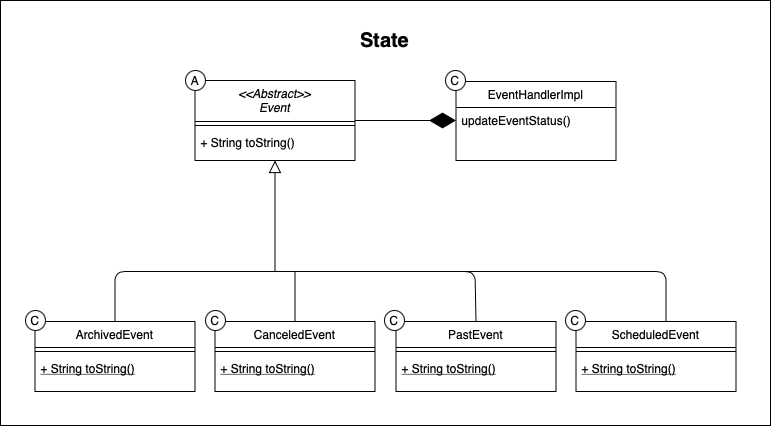

The diagram above was exported from draw.io. Its source (the exported page's mxGraphModel, read from the mxfile embedded in the PNG):
<mxGraphModel dx="895" dy="597" grid="1" gridSize="10" guides="1" tooltips="1" connect="1" arrows="1" fold="1" page="1" pageScale="1" pageWidth="827" pageHeight="1169" math="0" shadow="0">
  <root>
    <mxCell id="WIyWlLk6GJQsqaUBKTNV-0" />
    <mxCell id="WIyWlLk6GJQsqaUBKTNV-1" parent="WIyWlLk6GJQsqaUBKTNV-0" />
    <mxCell id="RifsEa4BsynFPZOsYUSK-36" value="" style="rounded=0;whiteSpace=wrap;html=1;" vertex="1" parent="WIyWlLk6GJQsqaUBKTNV-1">
      <mxGeometry x="30" y="50" width="770" height="425" as="geometry" />
    </mxCell>
    <mxCell id="zkfFHV4jXpPFQw0GAbJ--0" value="&lt;&lt;Abstract&gt;&gt;&#10;Event" style="swimlane;fontStyle=2;align=center;verticalAlign=top;childLayout=stackLayout;horizontal=1;startSize=41;horizontalStack=0;resizeParent=1;resizeLast=0;collapsible=1;marginBottom=0;rounded=0;shadow=0;strokeWidth=1;" parent="WIyWlLk6GJQsqaUBKTNV-1" vertex="1">
      <mxGeometry x="224.5" y="130" width="160" height="80" as="geometry">
        <mxRectangle x="230" y="140" width="160" height="26" as="alternateBounds" />
      </mxGeometry>
    </mxCell>
    <mxCell id="zkfFHV4jXpPFQw0GAbJ--4" value="" style="line;html=1;strokeWidth=1;align=left;verticalAlign=middle;spacingTop=-1;spacingLeft=3;spacingRight=3;rotatable=0;labelPosition=right;points=[];portConstraint=eastwest;" parent="zkfFHV4jXpPFQw0GAbJ--0" vertex="1">
      <mxGeometry y="41" width="160" height="8" as="geometry" />
    </mxCell>
    <mxCell id="zkfFHV4jXpPFQw0GAbJ--5" value="+ String toString()" style="text;align=left;verticalAlign=top;spacingLeft=4;spacingRight=4;overflow=hidden;rotatable=0;points=[[0,0.5],[1,0.5]];portConstraint=eastwest;" parent="zkfFHV4jXpPFQw0GAbJ--0" vertex="1">
      <mxGeometry y="49" width="160" height="26" as="geometry" />
    </mxCell>
    <mxCell id="zkfFHV4jXpPFQw0GAbJ--6" value="ArchivedEvent" style="swimlane;fontStyle=0;align=center;verticalAlign=top;childLayout=stackLayout;horizontal=1;startSize=26;horizontalStack=0;resizeParent=1;resizeLast=0;collapsible=1;marginBottom=0;rounded=0;shadow=0;strokeWidth=1;" parent="WIyWlLk6GJQsqaUBKTNV-1" vertex="1">
      <mxGeometry x="64.5" y="371" width="160" height="70" as="geometry">
        <mxRectangle x="130" y="380" width="160" height="26" as="alternateBounds" />
      </mxGeometry>
    </mxCell>
    <mxCell id="zkfFHV4jXpPFQw0GAbJ--9" value="" style="line;html=1;strokeWidth=1;align=left;verticalAlign=middle;spacingTop=-1;spacingLeft=3;spacingRight=3;rotatable=0;labelPosition=right;points=[];portConstraint=eastwest;" parent="zkfFHV4jXpPFQw0GAbJ--6" vertex="1">
      <mxGeometry y="26" width="160" height="8" as="geometry" />
    </mxCell>
    <mxCell id="zkfFHV4jXpPFQw0GAbJ--10" value="+ String toString()" style="text;align=left;verticalAlign=top;spacingLeft=4;spacingRight=4;overflow=hidden;rotatable=0;points=[[0,0.5],[1,0.5]];portConstraint=eastwest;fontStyle=4" parent="zkfFHV4jXpPFQw0GAbJ--6" vertex="1">
      <mxGeometry y="34" width="160" height="26" as="geometry" />
    </mxCell>
    <mxCell id="zkfFHV4jXpPFQw0GAbJ--13" value="CanceledEvent" style="swimlane;fontStyle=0;align=center;verticalAlign=top;childLayout=stackLayout;horizontal=1;startSize=26;horizontalStack=0;resizeParent=1;resizeLast=0;collapsible=1;marginBottom=0;rounded=0;shadow=0;strokeWidth=1;" parent="WIyWlLk6GJQsqaUBKTNV-1" vertex="1">
      <mxGeometry x="244.5" y="371" width="160" height="70" as="geometry">
        <mxRectangle x="340" y="380" width="170" height="26" as="alternateBounds" />
      </mxGeometry>
    </mxCell>
    <mxCell id="zkfFHV4jXpPFQw0GAbJ--15" value="" style="line;html=1;strokeWidth=1;align=left;verticalAlign=middle;spacingTop=-1;spacingLeft=3;spacingRight=3;rotatable=0;labelPosition=right;points=[];portConstraint=eastwest;" parent="zkfFHV4jXpPFQw0GAbJ--13" vertex="1">
      <mxGeometry y="26" width="160" height="8" as="geometry" />
    </mxCell>
    <mxCell id="RifsEa4BsynFPZOsYUSK-15" value="+ String toString()" style="text;align=left;verticalAlign=top;spacingLeft=4;spacingRight=4;overflow=hidden;rotatable=0;points=[[0,0.5],[1,0.5]];portConstraint=eastwest;fontStyle=4" vertex="1" parent="zkfFHV4jXpPFQw0GAbJ--13">
      <mxGeometry y="34" width="160" height="26" as="geometry" />
    </mxCell>
    <mxCell id="zkfFHV4jXpPFQw0GAbJ--16" value="" style="endArrow=block;endSize=10;endFill=0;shadow=0;strokeWidth=1;rounded=0;edgeStyle=elbowEdgeStyle;elbow=vertical;entryX=0.5;entryY=1;entryDx=0;entryDy=0;exitX=0.5;exitY=0;exitDx=0;exitDy=0;" parent="WIyWlLk6GJQsqaUBKTNV-1" source="zkfFHV4jXpPFQw0GAbJ--13" target="zkfFHV4jXpPFQw0GAbJ--0" edge="1">
      <mxGeometry width="160" relative="1" as="geometry">
        <mxPoint x="254.5" y="384" as="sourcePoint" />
        <mxPoint x="295.5" y="311" as="targetPoint" />
        <Array as="points">
          <mxPoint x="315.5" y="321" />
        </Array>
      </mxGeometry>
    </mxCell>
    <mxCell id="zkfFHV4jXpPFQw0GAbJ--17" value="EventHandlerImpl" style="swimlane;fontStyle=0;align=center;verticalAlign=top;childLayout=stackLayout;horizontal=1;startSize=26;horizontalStack=0;resizeParent=1;resizeLast=0;collapsible=1;marginBottom=0;rounded=0;shadow=0;strokeWidth=1;" parent="WIyWlLk6GJQsqaUBKTNV-1" vertex="1">
      <mxGeometry x="485.5" y="131" width="160" height="79" as="geometry">
        <mxRectangle x="550" y="140" width="160" height="26" as="alternateBounds" />
      </mxGeometry>
    </mxCell>
    <mxCell id="RifsEa4BsynFPZOsYUSK-24" value="updateEventStatus()" style="text;align=left;verticalAlign=top;spacingLeft=4;spacingRight=4;overflow=hidden;rotatable=0;points=[[0,0.5],[1,0.5]];portConstraint=eastwest;" vertex="1" parent="zkfFHV4jXpPFQw0GAbJ--17">
      <mxGeometry y="26" width="160" height="26" as="geometry" />
    </mxCell>
    <mxCell id="RifsEa4BsynFPZOsYUSK-0" value="PastEvent" style="swimlane;fontStyle=0;align=center;verticalAlign=top;childLayout=stackLayout;horizontal=1;startSize=26;horizontalStack=0;resizeParent=1;resizeLast=0;collapsible=1;marginBottom=0;rounded=0;shadow=0;strokeWidth=1;" vertex="1" parent="WIyWlLk6GJQsqaUBKTNV-1">
      <mxGeometry x="425.5" y="371" width="160" height="70" as="geometry">
        <mxRectangle x="340" y="380" width="170" height="26" as="alternateBounds" />
      </mxGeometry>
    </mxCell>
    <mxCell id="RifsEa4BsynFPZOsYUSK-2" value="" style="line;html=1;strokeWidth=1;align=left;verticalAlign=middle;spacingTop=-1;spacingLeft=3;spacingRight=3;rotatable=0;labelPosition=right;points=[];portConstraint=eastwest;" vertex="1" parent="RifsEa4BsynFPZOsYUSK-0">
      <mxGeometry y="26" width="160" height="8" as="geometry" />
    </mxCell>
    <mxCell id="RifsEa4BsynFPZOsYUSK-17" value="+ String toString()" style="text;align=left;verticalAlign=top;spacingLeft=4;spacingRight=4;overflow=hidden;rotatable=0;points=[[0,0.5],[1,0.5]];portConstraint=eastwest;fontStyle=4" vertex="1" parent="RifsEa4BsynFPZOsYUSK-0">
      <mxGeometry y="34" width="160" height="26" as="geometry" />
    </mxCell>
    <mxCell id="RifsEa4BsynFPZOsYUSK-3" value="ScheduledEvent" style="swimlane;fontStyle=0;align=center;verticalAlign=top;childLayout=stackLayout;horizontal=1;startSize=26;horizontalStack=0;resizeParent=1;resizeLast=0;collapsible=1;marginBottom=0;rounded=0;shadow=0;strokeWidth=1;" vertex="1" parent="WIyWlLk6GJQsqaUBKTNV-1">
      <mxGeometry x="605.5" y="371" width="160" height="70" as="geometry">
        <mxRectangle x="340" y="380" width="170" height="26" as="alternateBounds" />
      </mxGeometry>
    </mxCell>
    <mxCell id="RifsEa4BsynFPZOsYUSK-5" value="" style="line;html=1;strokeWidth=1;align=left;verticalAlign=middle;spacingTop=-1;spacingLeft=3;spacingRight=3;rotatable=0;labelPosition=right;points=[];portConstraint=eastwest;" vertex="1" parent="RifsEa4BsynFPZOsYUSK-3">
      <mxGeometry y="26" width="160" height="8" as="geometry" />
    </mxCell>
    <mxCell id="RifsEa4BsynFPZOsYUSK-18" value="+ String toString()" style="text;align=left;verticalAlign=top;spacingLeft=4;spacingRight=4;overflow=hidden;rotatable=0;points=[[0,0.5],[1,0.5]];portConstraint=eastwest;fontStyle=4" vertex="1" parent="RifsEa4BsynFPZOsYUSK-3">
      <mxGeometry y="34" width="160" height="26" as="geometry" />
    </mxCell>
    <mxCell id="RifsEa4BsynFPZOsYUSK-10" value="" style="endArrow=none;html=1;entryX=0.5;entryY=0;entryDx=0;entryDy=0;" edge="1" parent="WIyWlLk6GJQsqaUBKTNV-1" target="RifsEa4BsynFPZOsYUSK-0">
      <mxGeometry width="50" height="50" relative="1" as="geometry">
        <mxPoint x="344.5" y="321" as="sourcePoint" />
        <mxPoint x="424.5" y="371" as="targetPoint" />
        <Array as="points">
          <mxPoint x="504.5" y="321" />
        </Array>
      </mxGeometry>
    </mxCell>
    <mxCell id="RifsEa4BsynFPZOsYUSK-11" value="" style="endArrow=none;html=1;" edge="1" parent="WIyWlLk6GJQsqaUBKTNV-1">
      <mxGeometry width="50" height="50" relative="1" as="geometry">
        <mxPoint x="495.5" y="321" as="sourcePoint" />
        <mxPoint x="695.5" y="371" as="targetPoint" />
        <Array as="points">
          <mxPoint x="695.5" y="321" />
        </Array>
      </mxGeometry>
    </mxCell>
    <mxCell id="RifsEa4BsynFPZOsYUSK-12" value="" style="endArrow=none;html=1;entryX=0.5;entryY=0;entryDx=0;entryDy=0;" edge="1" parent="WIyWlLk6GJQsqaUBKTNV-1">
      <mxGeometry width="50" height="50" relative="1" as="geometry">
        <mxPoint x="344.5" y="321" as="sourcePoint" />
        <mxPoint x="144.5" y="371" as="targetPoint" />
        <Array as="points">
          <mxPoint x="144.5" y="321" />
        </Array>
      </mxGeometry>
    </mxCell>
    <mxCell id="RifsEa4BsynFPZOsYUSK-25" value="" style="endArrow=diamondThin;endFill=1;endSize=24;html=1;exitX=1;exitY=0.5;exitDx=0;exitDy=0;entryX=0;entryY=0.5;entryDx=0;entryDy=0;" edge="1" parent="WIyWlLk6GJQsqaUBKTNV-1" source="zkfFHV4jXpPFQw0GAbJ--0" target="RifsEa4BsynFPZOsYUSK-24">
      <mxGeometry width="160" relative="1" as="geometry">
        <mxPoint x="364.5" y="212.5" as="sourcePoint" />
        <mxPoint x="475.5" y="213" as="targetPoint" />
      </mxGeometry>
    </mxCell>
    <mxCell id="RifsEa4BsynFPZOsYUSK-37" value="&lt;span style=&quot;font-size: 20px&quot;&gt;&lt;b&gt;State&lt;/b&gt;&lt;/span&gt;" style="text;html=1;align=center;verticalAlign=middle;resizable=0;points=[];autosize=1;strokeColor=none;" vertex="1" parent="WIyWlLk6GJQsqaUBKTNV-1">
      <mxGeometry x="384" y="80" width="60" height="20" as="geometry" />
    </mxCell>
    <mxCell id="RifsEa4BsynFPZOsYUSK-38" value="A&lt;span style=&quot;color: rgba(0 , 0 , 0 , 0) ; font-family: monospace ; font-size: 0px&quot;&gt;%3CmxGraphModel%3E%3Croot%3E%3CmxCell%20id%3D%220%22%2F%3E%3CmxCell%20id%3D%221%22%20parent%3D%220%22%2F%3E%3CmxCell%20id%3D%222%22%20value%3D%22I%22%20style%3D%22ellipse%3BwhiteSpace%3Dwrap%3Bhtml%3D1%3Baspect%3Dfixed%3B%22%20vertex%3D%221%22%20parent%3D%221%22%3E%3CmxGeometry%20x%3D%22185%22%20y%3D%22-1460%22%20width%3D%2220%22%20height%3D%2220%22%20as%3D%22geometry%22%2F%3E%3C%2FmxCell%3E%3C%2Froot%3E%3C%2FmxGraphModel%3E&lt;/span&gt;" style="ellipse;whiteSpace=wrap;html=1;aspect=fixed;direction=south;" vertex="1" parent="WIyWlLk6GJQsqaUBKTNV-1">
      <mxGeometry x="215" y="120" width="20" height="20" as="geometry" />
    </mxCell>
    <mxCell id="RifsEa4BsynFPZOsYUSK-39" value="C" style="ellipse;whiteSpace=wrap;html=1;aspect=fixed;direction=south;" vertex="1" parent="WIyWlLk6GJQsqaUBKTNV-1">
      <mxGeometry x="475" y="120" width="20" height="20" as="geometry" />
    </mxCell>
    <mxCell id="RifsEa4BsynFPZOsYUSK-40" value="C" style="ellipse;whiteSpace=wrap;html=1;aspect=fixed;direction=south;" vertex="1" parent="WIyWlLk6GJQsqaUBKTNV-1">
      <mxGeometry x="414" y="360" width="20" height="20" as="geometry" />
    </mxCell>
    <mxCell id="RifsEa4BsynFPZOsYUSK-41" value="C" style="ellipse;whiteSpace=wrap;html=1;aspect=fixed;direction=south;" vertex="1" parent="WIyWlLk6GJQsqaUBKTNV-1">
      <mxGeometry x="235" y="360" width="20" height="20" as="geometry" />
    </mxCell>
    <mxCell id="RifsEa4BsynFPZOsYUSK-42" value="C" style="ellipse;whiteSpace=wrap;html=1;aspect=fixed;direction=south;" vertex="1" parent="WIyWlLk6GJQsqaUBKTNV-1">
      <mxGeometry x="55" y="360" width="20" height="20" as="geometry" />
    </mxCell>
    <mxCell id="RifsEa4BsynFPZOsYUSK-43" value="C" style="ellipse;whiteSpace=wrap;html=1;aspect=fixed;direction=south;" vertex="1" parent="WIyWlLk6GJQsqaUBKTNV-1">
      <mxGeometry x="595" y="360" width="20" height="20" as="geometry" />
    </mxCell>
  </root>
</mxGraphModel>